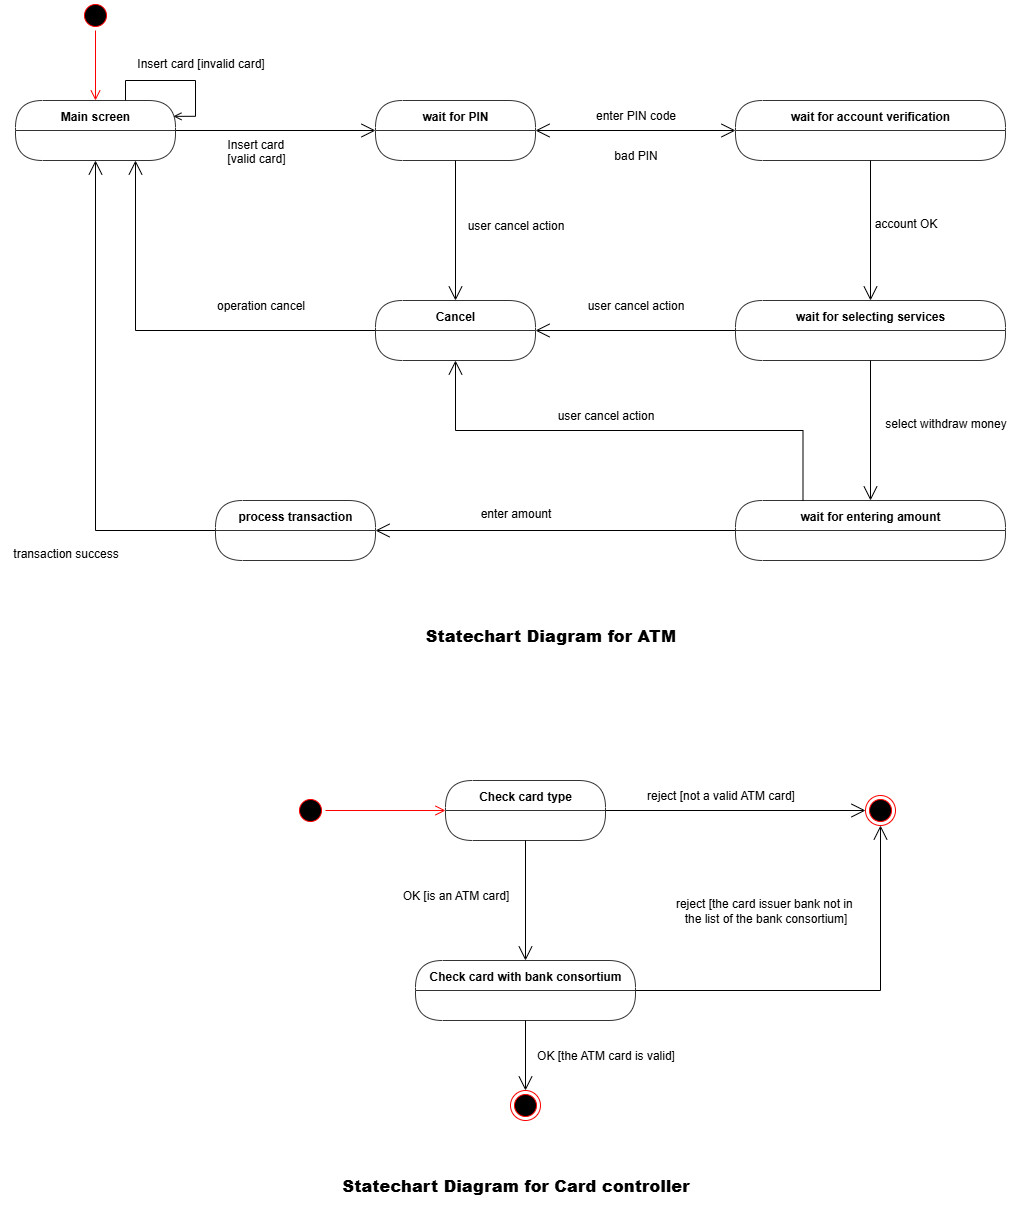

The diagram above was exported from draw.io. Its source (the exported page's mxGraphModel, read from the mxfile embedded in the PNG):
<mxGraphModel dx="1426" dy="-99" grid="1" gridSize="10" guides="1" tooltips="1" connect="1" arrows="1" fold="1" page="1" pageScale="1" pageWidth="827" pageHeight="800" math="0" shadow="0">
  <root>
    <mxCell id="0" />
    <mxCell id="1" parent="0" />
    <mxCell id="-5NVwfOhN_zSdxsf0j9K-1" value="Main screen" style="swimlane;fontStyle=1;align=center;verticalAlign=middle;childLayout=stackLayout;horizontal=1;startSize=30;horizontalStack=0;resizeParent=0;resizeLast=1;container=0;fontColor=#000000;collapsible=0;rounded=1;arcSize=30;strokeColor=#333333;fillColor=#FFFFFF;swimlaneFillColor=#FFFFFF;dropTarget=0;" parent="1" vertex="1">
      <mxGeometry x="195" y="940" width="160" height="60" as="geometry" />
    </mxCell>
    <mxCell id="-5NVwfOhN_zSdxsf0j9K-2" value="wait for PIN" style="swimlane;fontStyle=1;align=center;verticalAlign=middle;childLayout=stackLayout;horizontal=1;startSize=30;horizontalStack=0;resizeParent=0;resizeLast=1;container=0;fontColor=#000000;collapsible=0;rounded=1;arcSize=30;strokeColor=#333333;fillColor=#FFFFFF;swimlaneFillColor=#FFFFFF;dropTarget=0;" parent="1" vertex="1">
      <mxGeometry x="555" y="940" width="160" height="60" as="geometry" />
    </mxCell>
    <mxCell id="-5NVwfOhN_zSdxsf0j9K-3" value="Check card with bank consortium" style="swimlane;fontStyle=1;align=center;verticalAlign=middle;childLayout=stackLayout;horizontal=1;startSize=30;horizontalStack=0;resizeParent=0;resizeLast=1;container=0;fontColor=#000000;collapsible=0;rounded=1;arcSize=30;strokeColor=#333333;fillColor=#FFFFFF;swimlaneFillColor=#FFFFFF;dropTarget=0;" parent="1" vertex="1">
      <mxGeometry x="595" y="1800" width="220" height="60" as="geometry" />
    </mxCell>
    <mxCell id="-5NVwfOhN_zSdxsf0j9K-4" value="process transaction" style="swimlane;fontStyle=1;align=center;verticalAlign=middle;childLayout=stackLayout;horizontal=1;startSize=30;horizontalStack=0;resizeParent=0;resizeLast=1;container=0;fontColor=#000000;collapsible=0;rounded=1;arcSize=30;strokeColor=#333333;fillColor=#FFFFFF;swimlaneFillColor=#FFFFFF;dropTarget=0;" parent="1" vertex="1">
      <mxGeometry x="395" y="1340" width="160" height="60" as="geometry" />
    </mxCell>
    <mxCell id="-5NVwfOhN_zSdxsf0j9K-5" value="Check card type" style="swimlane;fontStyle=1;align=center;verticalAlign=middle;childLayout=stackLayout;horizontal=1;startSize=30;horizontalStack=0;resizeParent=0;resizeLast=1;container=0;fontColor=#000000;collapsible=0;rounded=1;arcSize=30;strokeColor=#333333;fillColor=#FFFFFF;swimlaneFillColor=#FFFFFF;dropTarget=0;" parent="1" vertex="1">
      <mxGeometry x="625" y="1620" width="160" height="60" as="geometry" />
    </mxCell>
    <mxCell id="-5NVwfOhN_zSdxsf0j9K-6" value="wait for account verification" style="swimlane;fontStyle=1;align=center;verticalAlign=middle;childLayout=stackLayout;horizontal=1;startSize=30;horizontalStack=0;resizeParent=0;resizeLast=1;container=0;fontColor=#000000;collapsible=0;rounded=1;arcSize=30;strokeColor=#333333;fillColor=#FFFFFF;swimlaneFillColor=#FFFFFF;dropTarget=0;" parent="1" vertex="1">
      <mxGeometry x="915" y="940" width="270" height="60" as="geometry" />
    </mxCell>
    <mxCell id="-5NVwfOhN_zSdxsf0j9K-7" value="Cancel" style="swimlane;fontStyle=1;align=center;verticalAlign=middle;childLayout=stackLayout;horizontal=1;startSize=30;horizontalStack=0;resizeParent=0;resizeLast=1;container=0;fontColor=#000000;collapsible=0;rounded=1;arcSize=30;strokeColor=#333333;fillColor=#FFFFFF;swimlaneFillColor=#FFFFFF;dropTarget=0;" parent="1" vertex="1">
      <mxGeometry x="555" y="1140" width="160" height="60" as="geometry" />
    </mxCell>
    <mxCell id="-5NVwfOhN_zSdxsf0j9K-8" value="wait for selecting services" style="swimlane;fontStyle=1;align=center;verticalAlign=middle;childLayout=stackLayout;horizontal=1;startSize=30;horizontalStack=0;resizeParent=0;resizeLast=1;container=0;fontColor=#000000;collapsible=0;rounded=1;arcSize=30;strokeColor=#333333;fillColor=#FFFFFF;swimlaneFillColor=#FFFFFF;dropTarget=0;" parent="1" vertex="1">
      <mxGeometry x="915" y="1140" width="270" height="60" as="geometry" />
    </mxCell>
    <mxCell id="-5NVwfOhN_zSdxsf0j9K-9" value="wait for entering amount" style="swimlane;fontStyle=1;align=center;verticalAlign=middle;childLayout=stackLayout;horizontal=1;startSize=30;horizontalStack=0;resizeParent=0;resizeLast=1;container=0;fontColor=#000000;collapsible=0;rounded=1;arcSize=30;strokeColor=#333333;fillColor=#FFFFFF;swimlaneFillColor=#FFFFFF;dropTarget=0;" parent="1" vertex="1">
      <mxGeometry x="915" y="1340" width="270" height="60" as="geometry" />
    </mxCell>
    <mxCell id="-5NVwfOhN_zSdxsf0j9K-10" value="" style="ellipse;html=1;shape=startState;fillColor=#000000;strokeColor=#ff0000;" parent="1" vertex="1">
      <mxGeometry x="260" y="840" width="30" height="30" as="geometry" />
    </mxCell>
    <mxCell id="-5NVwfOhN_zSdxsf0j9K-11" value="" style="edgeStyle=orthogonalEdgeStyle;html=1;verticalAlign=bottom;endArrow=open;endSize=8;strokeColor=#ff0000;rounded=0;entryX=0.5;entryY=0;entryDx=0;entryDy=0;" parent="1" source="-5NVwfOhN_zSdxsf0j9K-10" target="-5NVwfOhN_zSdxsf0j9K-1" edge="1">
      <mxGeometry relative="1" as="geometry">
        <mxPoint x="275" y="930" as="targetPoint" />
      </mxGeometry>
    </mxCell>
    <mxCell id="-5NVwfOhN_zSdxsf0j9K-12" value="" style="endArrow=open;endFill=1;endSize=12;html=1;rounded=0;exitX=1;exitY=0.5;exitDx=0;exitDy=0;entryX=0;entryY=0.5;entryDx=0;entryDy=0;" parent="1" source="-5NVwfOhN_zSdxsf0j9K-1" target="-5NVwfOhN_zSdxsf0j9K-2" edge="1">
      <mxGeometry width="160" relative="1" as="geometry">
        <mxPoint x="515" y="1010" as="sourcePoint" />
        <mxPoint x="675" y="1010" as="targetPoint" />
      </mxGeometry>
    </mxCell>
    <mxCell id="-5NVwfOhN_zSdxsf0j9K-13" value="" style="endArrow=open;endFill=1;endSize=12;html=1;rounded=0;exitX=0;exitY=0.5;exitDx=0;exitDy=0;entryX=0.75;entryY=1;entryDx=0;entryDy=0;edgeStyle=orthogonalEdgeStyle;" parent="1" source="-5NVwfOhN_zSdxsf0j9K-7" target="-5NVwfOhN_zSdxsf0j9K-1" edge="1">
      <mxGeometry width="160" relative="1" as="geometry">
        <mxPoint x="375" y="1000" as="sourcePoint" />
        <mxPoint x="575" y="1000" as="targetPoint" />
      </mxGeometry>
    </mxCell>
    <mxCell id="-5NVwfOhN_zSdxsf0j9K-14" style="edgeStyle=orthogonalEdgeStyle;rounded=0;orthogonalLoop=1;jettySize=auto;html=1;entryX=0.987;entryY=0.264;entryDx=0;entryDy=0;endArrow=open;endFill=0;entryPerimeter=0;" parent="1" source="-5NVwfOhN_zSdxsf0j9K-1" target="-5NVwfOhN_zSdxsf0j9K-1" edge="1">
      <mxGeometry relative="1" as="geometry">
        <Array as="points">
          <mxPoint x="305" y="920" />
          <mxPoint x="375" y="920" />
          <mxPoint x="375" y="956" />
        </Array>
      </mxGeometry>
    </mxCell>
    <mxCell id="-5NVwfOhN_zSdxsf0j9K-15" value="" style="endArrow=open;endFill=1;endSize=12;html=1;rounded=0;exitX=0;exitY=0.5;exitDx=0;exitDy=0;entryX=0.5;entryY=1;entryDx=0;entryDy=0;edgeStyle=orthogonalEdgeStyle;" parent="1" source="-5NVwfOhN_zSdxsf0j9K-4" target="-5NVwfOhN_zSdxsf0j9K-1" edge="1">
      <mxGeometry width="160" relative="1" as="geometry">
        <mxPoint x="645" y="1400" as="sourcePoint" />
        <mxPoint x="405" y="1230" as="targetPoint" />
      </mxGeometry>
    </mxCell>
    <mxCell id="-5NVwfOhN_zSdxsf0j9K-16" value="" style="endArrow=open;endFill=1;endSize=12;html=1;rounded=0;exitX=0.5;exitY=1;exitDx=0;exitDy=0;entryX=0.5;entryY=0;entryDx=0;entryDy=0;" parent="1" source="-5NVwfOhN_zSdxsf0j9K-8" target="-5NVwfOhN_zSdxsf0j9K-9" edge="1">
      <mxGeometry width="160" relative="1" as="geometry">
        <mxPoint x="755" y="1310" as="sourcePoint" />
        <mxPoint x="515" y="1140" as="targetPoint" />
      </mxGeometry>
    </mxCell>
    <mxCell id="-5NVwfOhN_zSdxsf0j9K-17" value="&lt;h3 data-end=&quot;105&quot; data-start=&quot;71&quot;&gt;&lt;strong data-end=&quot;105&quot; data-start=&quot;75&quot;&gt;Statechart Diagram for ATM&lt;/strong&gt;&lt;/h3&gt;" style="text;html=1;align=center;verticalAlign=middle;resizable=0;points=[];autosize=1;strokeColor=none;fillColor=none;fontSize=14;" parent="1" vertex="1">
      <mxGeometry x="595" y="1440" width="270" height="70" as="geometry" />
    </mxCell>
    <mxCell id="-5NVwfOhN_zSdxsf0j9K-18" value="" style="endArrow=open;endFill=1;endSize=12;html=1;rounded=0;exitX=0;exitY=0.5;exitDx=0;exitDy=0;entryX=1;entryY=0.5;entryDx=0;entryDy=0;edgeStyle=orthogonalEdgeStyle;" parent="1" source="-5NVwfOhN_zSdxsf0j9K-9" target="-5NVwfOhN_zSdxsf0j9K-4" edge="1">
      <mxGeometry width="160" relative="1" as="geometry">
        <mxPoint x="655" y="1270" as="sourcePoint" />
        <mxPoint x="415" y="1100" as="targetPoint" />
      </mxGeometry>
    </mxCell>
    <mxCell id="-5NVwfOhN_zSdxsf0j9K-19" value="" style="endArrow=open;endFill=1;endSize=12;html=1;rounded=0;exitX=0.5;exitY=1;exitDx=0;exitDy=0;entryX=0.5;entryY=0;entryDx=0;entryDy=0;" parent="1" source="-5NVwfOhN_zSdxsf0j9K-6" target="-5NVwfOhN_zSdxsf0j9K-8" edge="1">
      <mxGeometry width="160" relative="1" as="geometry">
        <mxPoint x="1045" y="1230" as="sourcePoint" />
        <mxPoint x="1045" y="1370" as="targetPoint" />
      </mxGeometry>
    </mxCell>
    <mxCell id="-5NVwfOhN_zSdxsf0j9K-20" value="" style="endArrow=open;endFill=1;endSize=12;html=1;rounded=0;exitX=0.25;exitY=0;exitDx=0;exitDy=0;entryX=0.5;entryY=1;entryDx=0;entryDy=0;edgeStyle=orthogonalEdgeStyle;" parent="1" source="-5NVwfOhN_zSdxsf0j9K-9" target="-5NVwfOhN_zSdxsf0j9K-7" edge="1">
      <mxGeometry width="160" relative="1" as="geometry">
        <mxPoint x="1045" y="1240" as="sourcePoint" />
        <mxPoint x="1045" y="1380" as="targetPoint" />
      </mxGeometry>
    </mxCell>
    <mxCell id="-5NVwfOhN_zSdxsf0j9K-21" value="" style="endArrow=open;endFill=1;endSize=12;html=1;rounded=0;exitX=1;exitY=0.5;exitDx=0;exitDy=0;entryX=0;entryY=0.5;entryDx=0;entryDy=0;startArrow=open;startFill=0;startSize=12;" parent="1" source="-5NVwfOhN_zSdxsf0j9K-2" target="-5NVwfOhN_zSdxsf0j9K-6" edge="1">
      <mxGeometry width="160" relative="1" as="geometry">
        <mxPoint x="665" y="1040" as="sourcePoint" />
        <mxPoint x="865" y="1040" as="targetPoint" />
      </mxGeometry>
    </mxCell>
    <mxCell id="-5NVwfOhN_zSdxsf0j9K-22" value="Insert card [invalid card]" style="text;html=1;align=center;verticalAlign=middle;resizable=0;points=[];autosize=1;strokeColor=none;fillColor=none;" parent="1" vertex="1">
      <mxGeometry x="305" y="888" width="150" height="30" as="geometry" />
    </mxCell>
    <mxCell id="-5NVwfOhN_zSdxsf0j9K-23" value="Insert card&amp;nbsp;&lt;div&gt;[valid card]&lt;/div&gt;" style="text;whiteSpace=wrap;html=1;" parent="1" vertex="1">
      <mxGeometry x="405" y="970" width="90" height="40" as="geometry" />
    </mxCell>
    <mxCell id="-5NVwfOhN_zSdxsf0j9K-24" value="enter PIN code" style="text;html=1;align=center;verticalAlign=middle;resizable=0;points=[];autosize=1;strokeColor=none;fillColor=none;" parent="1" vertex="1">
      <mxGeometry x="765" y="940" width="100" height="30" as="geometry" />
    </mxCell>
    <mxCell id="-5NVwfOhN_zSdxsf0j9K-25" value="bad PIN" style="text;html=1;align=center;verticalAlign=middle;resizable=0;points=[];autosize=1;strokeColor=none;fillColor=none;" parent="1" vertex="1">
      <mxGeometry x="780" y="980" width="70" height="30" as="geometry" />
    </mxCell>
    <mxCell id="-5NVwfOhN_zSdxsf0j9K-26" value="" style="endArrow=open;endFill=1;endSize=12;html=1;rounded=0;exitX=0.5;exitY=1;exitDx=0;exitDy=0;entryX=0.5;entryY=0;entryDx=0;entryDy=0;" parent="1" source="-5NVwfOhN_zSdxsf0j9K-2" target="-5NVwfOhN_zSdxsf0j9K-7" edge="1">
      <mxGeometry width="160" relative="1" as="geometry">
        <mxPoint x="1045" y="1240" as="sourcePoint" />
        <mxPoint x="1045" y="1380" as="targetPoint" />
      </mxGeometry>
    </mxCell>
    <mxCell id="-5NVwfOhN_zSdxsf0j9K-27" value="user cancel action" style="text;html=1;align=center;verticalAlign=middle;resizable=0;points=[];autosize=1;strokeColor=none;fillColor=none;" parent="1" vertex="1">
      <mxGeometry x="635" y="1050" width="120" height="30" as="geometry" />
    </mxCell>
    <mxCell id="-5NVwfOhN_zSdxsf0j9K-28" value="operation cancel" style="text;html=1;align=center;verticalAlign=middle;resizable=0;points=[];autosize=1;strokeColor=none;fillColor=none;" parent="1" vertex="1">
      <mxGeometry x="385" y="1130" width="110" height="30" as="geometry" />
    </mxCell>
    <mxCell id="-5NVwfOhN_zSdxsf0j9K-29" value="account OK" style="text;html=1;align=center;verticalAlign=middle;resizable=0;points=[];autosize=1;strokeColor=none;fillColor=none;" parent="1" vertex="1">
      <mxGeometry x="1040" y="1048" width="90" height="30" as="geometry" />
    </mxCell>
    <mxCell id="-5NVwfOhN_zSdxsf0j9K-30" value="select withdraw money" style="text;html=1;align=center;verticalAlign=middle;resizable=0;points=[];autosize=1;strokeColor=none;fillColor=none;" parent="1" vertex="1">
      <mxGeometry x="1055" y="1248" width="140" height="30" as="geometry" />
    </mxCell>
    <mxCell id="-5NVwfOhN_zSdxsf0j9K-31" value="" style="endArrow=open;endFill=1;endSize=12;html=1;rounded=0;exitX=0;exitY=0.5;exitDx=0;exitDy=0;entryX=1;entryY=0.5;entryDx=0;entryDy=0;" parent="1" source="-5NVwfOhN_zSdxsf0j9K-8" target="-5NVwfOhN_zSdxsf0j9K-7" edge="1">
      <mxGeometry width="160" relative="1" as="geometry">
        <mxPoint x="1045" y="1220" as="sourcePoint" />
        <mxPoint x="1045" y="1360" as="targetPoint" />
      </mxGeometry>
    </mxCell>
    <mxCell id="-5NVwfOhN_zSdxsf0j9K-32" value="user cancel action" style="text;html=1;align=center;verticalAlign=middle;resizable=0;points=[];autosize=1;strokeColor=none;fillColor=none;" parent="1" vertex="1">
      <mxGeometry x="755" y="1130" width="120" height="30" as="geometry" />
    </mxCell>
    <mxCell id="-5NVwfOhN_zSdxsf0j9K-33" value="user cancel action" style="text;html=1;align=center;verticalAlign=middle;resizable=0;points=[];autosize=1;strokeColor=none;fillColor=none;" parent="1" vertex="1">
      <mxGeometry x="725" y="1240" width="120" height="30" as="geometry" />
    </mxCell>
    <mxCell id="-5NVwfOhN_zSdxsf0j9K-34" value="transaction success " style="text;html=1;align=center;verticalAlign=middle;resizable=0;points=[];autosize=1;strokeColor=none;fillColor=none;" parent="1" vertex="1">
      <mxGeometry x="180" y="1378" width="130" height="30" as="geometry" />
    </mxCell>
    <mxCell id="-5NVwfOhN_zSdxsf0j9K-35" value="enter amount" style="text;html=1;align=center;verticalAlign=middle;resizable=0;points=[];autosize=1;strokeColor=none;fillColor=none;" parent="1" vertex="1">
      <mxGeometry x="650" y="1338" width="90" height="30" as="geometry" />
    </mxCell>
    <mxCell id="-5NVwfOhN_zSdxsf0j9K-36" value="" style="ellipse;html=1;shape=startState;fillColor=#000000;strokeColor=#ff0000;" parent="1" vertex="1">
      <mxGeometry x="475" y="1635" width="30" height="30" as="geometry" />
    </mxCell>
    <mxCell id="-5NVwfOhN_zSdxsf0j9K-37" value="" style="edgeStyle=orthogonalEdgeStyle;html=1;verticalAlign=bottom;endArrow=open;endSize=8;strokeColor=#ff0000;rounded=0;entryX=0;entryY=0.5;entryDx=0;entryDy=0;" parent="1" source="-5NVwfOhN_zSdxsf0j9K-36" target="-5NVwfOhN_zSdxsf0j9K-5" edge="1">
      <mxGeometry relative="1" as="geometry">
        <mxPoint x="490" y="1720" as="targetPoint" />
      </mxGeometry>
    </mxCell>
    <mxCell id="-5NVwfOhN_zSdxsf0j9K-38" value="" style="ellipse;html=1;shape=endState;fillColor=#000000;strokeColor=#ff0000;" parent="1" vertex="1">
      <mxGeometry x="1045" y="1635" width="30" height="30" as="geometry" />
    </mxCell>
    <mxCell id="-5NVwfOhN_zSdxsf0j9K-39" value="reject [not a valid ATM card]" style="text;html=1;align=center;verticalAlign=middle;resizable=0;points=[];autosize=1;strokeColor=none;fillColor=none;" parent="1" vertex="1">
      <mxGeometry x="815" y="1620" width="170" height="30" as="geometry" />
    </mxCell>
    <mxCell id="-5NVwfOhN_zSdxsf0j9K-40" value="" style="endArrow=open;endFill=1;endSize=12;html=1;rounded=0;exitX=1;exitY=0.5;exitDx=0;exitDy=0;entryX=0;entryY=0.5;entryDx=0;entryDy=0;" parent="1" source="-5NVwfOhN_zSdxsf0j9K-5" target="-5NVwfOhN_zSdxsf0j9K-38" edge="1">
      <mxGeometry width="160" relative="1" as="geometry">
        <mxPoint x="835" y="1650" as="sourcePoint" />
        <mxPoint x="835" y="1790" as="targetPoint" />
      </mxGeometry>
    </mxCell>
    <mxCell id="-5NVwfOhN_zSdxsf0j9K-41" value="" style="endArrow=open;endFill=1;endSize=12;html=1;rounded=0;exitX=1;exitY=0.5;exitDx=0;exitDy=0;entryX=0.5;entryY=1;entryDx=0;entryDy=0;edgeStyle=orthogonalEdgeStyle;" parent="1" source="-5NVwfOhN_zSdxsf0j9K-3" target="-5NVwfOhN_zSdxsf0j9K-38" edge="1">
      <mxGeometry width="160" relative="1" as="geometry">
        <mxPoint x="795" y="1640" as="sourcePoint" />
        <mxPoint x="1055" y="1640" as="targetPoint" />
      </mxGeometry>
    </mxCell>
    <mxCell id="-5NVwfOhN_zSdxsf0j9K-42" value="reject [the card issuer bank not in&amp;nbsp;&lt;div&gt;the list of the bank consortium]&lt;/div&gt;" style="text;html=1;align=center;verticalAlign=middle;resizable=0;points=[];autosize=1;strokeColor=none;fillColor=none;" parent="1" vertex="1">
      <mxGeometry x="845" y="1730" width="200" height="40" as="geometry" />
    </mxCell>
    <mxCell id="-5NVwfOhN_zSdxsf0j9K-43" value="" style="endArrow=open;endFill=1;endSize=12;html=1;rounded=0;exitX=0.5;exitY=1;exitDx=0;exitDy=0;entryX=0.5;entryY=0;entryDx=0;entryDy=0;" parent="1" source="-5NVwfOhN_zSdxsf0j9K-5" target="-5NVwfOhN_zSdxsf0j9K-3" edge="1">
      <mxGeometry width="160" relative="1" as="geometry">
        <mxPoint x="805" y="1640" as="sourcePoint" />
        <mxPoint x="1065" y="1640" as="targetPoint" />
      </mxGeometry>
    </mxCell>
    <mxCell id="-5NVwfOhN_zSdxsf0j9K-44" value="" style="ellipse;html=1;shape=endState;fillColor=#000000;strokeColor=#ff0000;" parent="1" vertex="1">
      <mxGeometry x="690" y="1930" width="30" height="30" as="geometry" />
    </mxCell>
    <mxCell id="-5NVwfOhN_zSdxsf0j9K-45" value="" style="endArrow=open;endFill=1;endSize=12;html=1;rounded=0;entryX=0.5;entryY=0;entryDx=0;entryDy=0;exitX=0.5;exitY=1;exitDx=0;exitDy=0;" parent="1" source="-5NVwfOhN_zSdxsf0j9K-3" target="-5NVwfOhN_zSdxsf0j9K-44" edge="1">
      <mxGeometry width="160" relative="1" as="geometry">
        <mxPoint x="675" y="1890" as="sourcePoint" />
        <mxPoint x="705" y="1890" as="targetPoint" />
      </mxGeometry>
    </mxCell>
    <mxCell id="-5NVwfOhN_zSdxsf0j9K-46" value="OK [is an ATM card]" style="text;html=1;align=center;verticalAlign=middle;resizable=0;points=[];autosize=1;strokeColor=none;fillColor=none;" parent="1" vertex="1">
      <mxGeometry x="570" y="1720" width="130" height="30" as="geometry" />
    </mxCell>
    <mxCell id="-5NVwfOhN_zSdxsf0j9K-47" value="OK [the ATM card is valid]" style="text;html=1;align=center;verticalAlign=middle;resizable=0;points=[];autosize=1;strokeColor=none;fillColor=none;" parent="1" vertex="1">
      <mxGeometry x="705" y="1880" width="160" height="30" as="geometry" />
    </mxCell>
    <mxCell id="-5NVwfOhN_zSdxsf0j9K-48" value="&lt;h3 data-end=&quot;836&quot; data-start=&quot;790&quot;&gt;&lt;strong data-end=&quot;836&quot; data-start=&quot;794&quot;&gt;Statechart Diagram for Card controller&lt;/strong&gt;&lt;/h3&gt;" style="text;html=1;align=center;verticalAlign=middle;resizable=0;points=[];autosize=1;strokeColor=none;fillColor=none;fontSize=14;" parent="1" vertex="1">
      <mxGeometry x="510" y="1990" width="370" height="70" as="geometry" />
    </mxCell>
  </root>
</mxGraphModel>